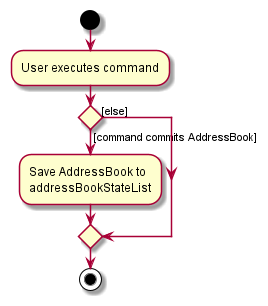

The diagram above was rendered by PlantUML. Its source (embedded in the PNG):
@startuml
start
:User executes command;

'Since the beta syntax does not support placing the condition outside the
'diamond we place it as the true branch instead.

if () then ([command commits AddressBook])
    :Save AddressBook to
    addressBookStateList;
else ([else])
endif
stop
@enduml